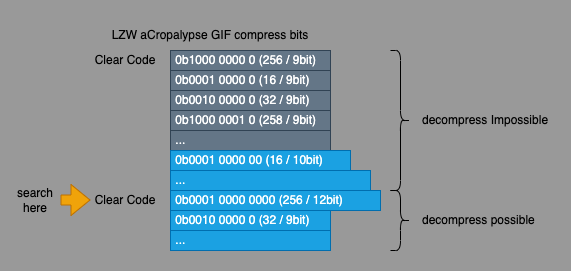

The diagram above was exported from draw.io. Its source (the exported page's mxGraphModel, read from the mxfile embedded in the PNG):
<mxGraphModel dx="875" dy="609" grid="1" gridSize="10" guides="1" tooltips="1" connect="1" arrows="1" fold="1" page="1" pageScale="1" pageWidth="827" pageHeight="1169" background="#999999" math="0" shadow="0">
  <root>
    <mxCell id="0" />
    <mxCell id="1" parent="0" />
    <mxCell id="2" value="&amp;nbsp;0b1000 0000 0 (256 / 9bit)" style="rounded=0;whiteSpace=wrap;html=1;fillColor=#647687;fontColor=#ffffff;strokeColor=#314354;align=left;" parent="1" vertex="1">
      <mxGeometry x="190" y="130" width="160" height="20" as="geometry" />
    </mxCell>
    <mxCell id="3" value="&amp;nbsp;0b0001 0000 0 (16&amp;nbsp;/ 9bit)" style="rounded=0;whiteSpace=wrap;html=1;fillColor=#647687;fontColor=#ffffff;strokeColor=#314354;align=left;" parent="1" vertex="1">
      <mxGeometry x="190" y="150" width="160" height="20" as="geometry" />
    </mxCell>
    <mxCell id="4" value="&amp;nbsp;0b0010 0000 0 (32 / 9bit)" style="rounded=0;whiteSpace=wrap;html=1;fillColor=#647687;fontColor=#ffffff;strokeColor=#314354;align=left;" parent="1" vertex="1">
      <mxGeometry x="190" y="170" width="160" height="20" as="geometry" />
    </mxCell>
    <mxCell id="5" value="&amp;nbsp;0b1000 0001 0 (258 / 9bit)" style="rounded=0;whiteSpace=wrap;html=1;fillColor=#647687;fontColor=#ffffff;strokeColor=#314354;align=left;" parent="1" vertex="1">
      <mxGeometry x="190" y="190" width="160" height="20" as="geometry" />
    </mxCell>
    <mxCell id="6" value="LZW aCropalypse GIF compress bits" style="text;html=1;strokeColor=none;fillColor=none;align=center;verticalAlign=middle;whiteSpace=wrap;rounded=0;" parent="1" vertex="1">
      <mxGeometry x="110" y="100" width="240" height="30" as="geometry" />
    </mxCell>
    <mxCell id="7" value="&amp;nbsp;0b0001 0000 0000 (256 / 12bit)" style="rounded=0;whiteSpace=wrap;html=1;fillColor=#1ba1e2;fontColor=#ffffff;strokeColor=#006EAF;align=left;" parent="1" vertex="1">
      <mxGeometry x="190" y="270" width="210" height="20" as="geometry" />
    </mxCell>
    <mxCell id="8" value="&amp;nbsp;..." style="rounded=0;whiteSpace=wrap;html=1;fillColor=#647687;fontColor=#ffffff;strokeColor=#314354;align=left;" parent="1" vertex="1">
      <mxGeometry x="190" y="210" width="160" height="20" as="geometry" />
    </mxCell>
    <mxCell id="9" value="&amp;nbsp;0b0010 0000 0 (32 / 9bit)" style="rounded=0;whiteSpace=wrap;html=1;fillColor=#1ba1e2;fontColor=#ffffff;strokeColor=#006EAF;align=left;" parent="1" vertex="1">
      <mxGeometry x="190" y="290" width="160" height="20" as="geometry" />
    </mxCell>
    <mxCell id="10" value="&amp;nbsp;..." style="rounded=0;whiteSpace=wrap;html=1;fillColor=#1ba1e2;fontColor=#ffffff;strokeColor=#006EAF;align=left;" parent="1" vertex="1">
      <mxGeometry x="190" y="310" width="160" height="20" as="geometry" />
    </mxCell>
    <mxCell id="11" value="Clear Code" style="text;html=1;strokeColor=none;fillColor=none;align=center;verticalAlign=middle;whiteSpace=wrap;rounded=0;" parent="1" vertex="1">
      <mxGeometry x="110" y="125" width="70" height="30" as="geometry" />
    </mxCell>
    <mxCell id="12" value="Clear Code" style="text;html=1;strokeColor=none;fillColor=none;align=center;verticalAlign=middle;whiteSpace=wrap;rounded=0;" parent="1" vertex="1">
      <mxGeometry x="110" y="265" width="70" height="30" as="geometry" />
    </mxCell>
    <mxCell id="13" value="&amp;nbsp;..." style="rounded=0;whiteSpace=wrap;html=1;fillColor=#1ba1e2;fontColor=#ffffff;strokeColor=#006EAF;align=left;" parent="1" vertex="1">
      <mxGeometry x="190" y="250" width="200" height="20" as="geometry" />
    </mxCell>
    <mxCell id="14" value="&amp;nbsp;0b0001 0000 00 (16 / 10bit)" style="rounded=0;whiteSpace=wrap;html=1;fillColor=#1ba1e2;fontColor=#ffffff;strokeColor=#006EAF;align=left;" parent="1" vertex="1">
      <mxGeometry x="190" y="230" width="180" height="20" as="geometry" />
    </mxCell>
    <mxCell id="30" value="" style="shape=curlyBracket;whiteSpace=wrap;html=1;rounded=1;flipH=1;labelPosition=right;verticalLabelPosition=middle;align=left;verticalAlign=middle;" parent="1" vertex="1">
      <mxGeometry x="410" y="130" width="20" height="140" as="geometry" />
    </mxCell>
    <mxCell id="31" value="decompress Impossible" style="text;html=1;strokeColor=none;fillColor=none;align=left;verticalAlign=middle;whiteSpace=wrap;rounded=0;" parent="1" vertex="1">
      <mxGeometry x="440" y="185" width="150" height="30" as="geometry" />
    </mxCell>
    <mxCell id="32" value="" style="shape=curlyBracket;whiteSpace=wrap;html=1;rounded=1;flipH=1;labelPosition=right;verticalLabelPosition=middle;align=left;verticalAlign=middle;" parent="1" vertex="1">
      <mxGeometry x="410" y="270" width="20" height="60" as="geometry" />
    </mxCell>
    <mxCell id="33" value="decompress possible" style="text;html=1;strokeColor=none;fillColor=none;align=left;verticalAlign=middle;whiteSpace=wrap;rounded=0;" parent="1" vertex="1">
      <mxGeometry x="440" y="285" width="150" height="30" as="geometry" />
    </mxCell>
    <mxCell id="34" value="" style="shape=flexArrow;endArrow=classic;html=1;fillColor=#f0a30a;strokeColor=#BD7000;" parent="1" edge="1">
      <mxGeometry width="50" height="50" relative="1" as="geometry">
        <mxPoint x="80" y="279.5" as="sourcePoint" />
        <mxPoint x="110" y="279.5" as="targetPoint" />
      </mxGeometry>
    </mxCell>
    <mxCell id="35" value="search&lt;br&gt;here" style="text;html=1;strokeColor=none;fillColor=none;align=center;verticalAlign=middle;whiteSpace=wrap;rounded=0;" parent="1" vertex="1">
      <mxGeometry x="20" y="265" width="70" height="30" as="geometry" />
    </mxCell>
    <mxCell id="36" value="" style="rounded=0;whiteSpace=wrap;html=1;fillColor=none;strokeColor=none;" parent="1" vertex="1">
      <mxGeometry x="20" y="80" width="570" height="270" as="geometry" />
    </mxCell>
  </root>
</mxGraphModel>